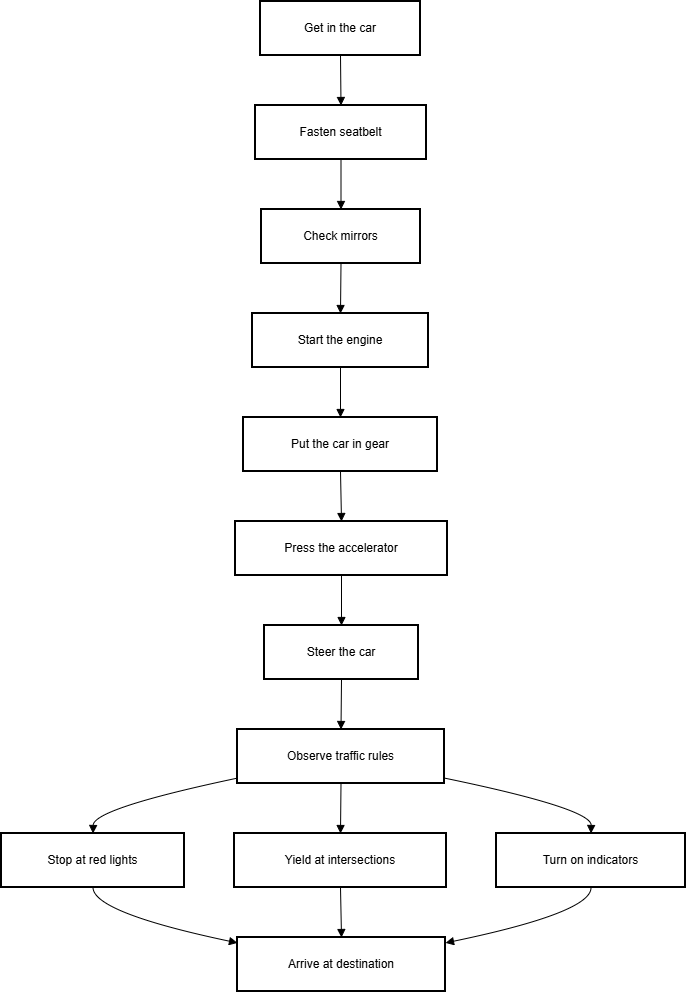

The diagram above was exported from draw.io. Its source (the exported page's mxGraphModel, read from the mxfile embedded in the PNG):
<mxGraphModel dx="1106" dy="597" grid="1" gridSize="10" guides="1" tooltips="1" connect="1" arrows="1" fold="1" page="1" pageScale="1" pageWidth="850" pageHeight="1100" math="0" shadow="0">
  <root>
    <mxCell id="0" />
    <mxCell id="1" parent="0" />
    <mxCell id="2" parent="1" style="whiteSpace=wrap;strokeWidth=2;" value="Get in the car" vertex="1">
      <mxGeometry height="54" width="160" x="267" y="8" as="geometry" />
    </mxCell>
    <mxCell id="3" parent="1" style="whiteSpace=wrap;strokeWidth=2;" value="Fasten seatbelt" vertex="1">
      <mxGeometry height="54" width="171" x="262" y="112" as="geometry" />
    </mxCell>
    <mxCell id="4" parent="1" style="whiteSpace=wrap;strokeWidth=2;" value="Check mirrors" vertex="1">
      <mxGeometry height="54" width="159" x="268" y="216" as="geometry" />
    </mxCell>
    <mxCell id="5" parent="1" style="whiteSpace=wrap;strokeWidth=2;" value="Start the engine" vertex="1">
      <mxGeometry height="54" width="176" x="259" y="320" as="geometry" />
    </mxCell>
    <mxCell id="6" parent="1" style="whiteSpace=wrap;strokeWidth=2;" value="Put the car in gear" vertex="1">
      <mxGeometry height="54" width="194" x="250" y="424" as="geometry" />
    </mxCell>
    <mxCell id="7" parent="1" style="whiteSpace=wrap;strokeWidth=2;" value="Press the accelerator" vertex="1">
      <mxGeometry height="54" width="212" x="242" y="528" as="geometry" />
    </mxCell>
    <mxCell id="8" parent="1" style="whiteSpace=wrap;strokeWidth=2;" value="Steer the car" vertex="1">
      <mxGeometry height="54" width="154" x="271" y="632" as="geometry" />
    </mxCell>
    <mxCell id="9" parent="1" style="whiteSpace=wrap;strokeWidth=2;" value="Observe traffic rules" vertex="1">
      <mxGeometry height="54" width="207" x="244" y="736" as="geometry" />
    </mxCell>
    <mxCell id="10" parent="1" style="whiteSpace=wrap;strokeWidth=2;" value="Stop at red lights" vertex="1">
      <mxGeometry height="54" width="183" x="8" y="840" as="geometry" />
    </mxCell>
    <mxCell id="11" parent="1" style="whiteSpace=wrap;strokeWidth=2;" value="Yield at intersections" vertex="1">
      <mxGeometry height="54" width="212" x="241" y="840" as="geometry" />
    </mxCell>
    <mxCell id="12" parent="1" style="whiteSpace=wrap;strokeWidth=2;" value="Turn on indicators" vertex="1">
      <mxGeometry height="54" width="189" x="503" y="840" as="geometry" />
    </mxCell>
    <mxCell id="13" parent="1" style="whiteSpace=wrap;strokeWidth=2;" value="Arrive at destination" vertex="1">
      <mxGeometry height="54" width="208" x="244" y="944" as="geometry" />
    </mxCell>
    <mxCell id="14" edge="1" parent="1" source="2" style="curved=1;startArrow=none;endArrow=block;exitX=0.5;exitY=1;entryX=0.5;entryY=0;" target="3" value="">
      <mxGeometry relative="1" as="geometry">
        <Array as="points" />
      </mxGeometry>
    </mxCell>
    <mxCell id="15" edge="1" parent="1" source="3" style="curved=1;startArrow=none;endArrow=block;exitX=0.5;exitY=1;entryX=0.5;entryY=0;" target="4" value="">
      <mxGeometry relative="1" as="geometry">
        <Array as="points" />
      </mxGeometry>
    </mxCell>
    <mxCell id="16" edge="1" parent="1" source="4" style="curved=1;startArrow=none;endArrow=block;exitX=0.5;exitY=1;entryX=0.5;entryY=0;" target="5" value="">
      <mxGeometry relative="1" as="geometry">
        <Array as="points" />
      </mxGeometry>
    </mxCell>
    <mxCell id="17" edge="1" parent="1" source="5" style="curved=1;startArrow=none;endArrow=block;exitX=0.5;exitY=1;entryX=0.5;entryY=0;" target="6" value="">
      <mxGeometry relative="1" as="geometry">
        <Array as="points" />
      </mxGeometry>
    </mxCell>
    <mxCell id="18" edge="1" parent="1" source="6" style="curved=1;startArrow=none;endArrow=block;exitX=0.5;exitY=1;entryX=0.5;entryY=0;" target="7" value="">
      <mxGeometry relative="1" as="geometry">
        <Array as="points" />
      </mxGeometry>
    </mxCell>
    <mxCell id="19" edge="1" parent="1" source="7" style="curved=1;startArrow=none;endArrow=block;exitX=0.5;exitY=1;entryX=0.5;entryY=0;" target="8" value="">
      <mxGeometry relative="1" as="geometry">
        <Array as="points" />
      </mxGeometry>
    </mxCell>
    <mxCell id="20" edge="1" parent="1" source="8" style="curved=1;startArrow=none;endArrow=block;exitX=0.5;exitY=1;entryX=0.5;entryY=0;" target="9" value="">
      <mxGeometry relative="1" as="geometry">
        <Array as="points" />
      </mxGeometry>
    </mxCell>
    <mxCell id="21" edge="1" parent="1" source="9" style="curved=1;startArrow=none;endArrow=block;exitX=0;exitY=0.9;entryX=0.5;entryY=0;" target="10" value="">
      <mxGeometry relative="1" as="geometry">
        <Array as="points">
          <mxPoint x="100" y="815" />
        </Array>
      </mxGeometry>
    </mxCell>
    <mxCell id="22" edge="1" parent="1" source="9" style="curved=1;startArrow=none;endArrow=block;exitX=0.5;exitY=1;entryX=0.5;entryY=0;" target="11" value="">
      <mxGeometry relative="1" as="geometry">
        <Array as="points" />
      </mxGeometry>
    </mxCell>
    <mxCell id="23" edge="1" parent="1" source="9" style="curved=1;startArrow=none;endArrow=block;exitX=1;exitY=0.9;entryX=0.5;entryY=0;" target="12" value="">
      <mxGeometry relative="1" as="geometry">
        <Array as="points">
          <mxPoint x="598" y="815" />
        </Array>
      </mxGeometry>
    </mxCell>
    <mxCell id="24" edge="1" parent="1" source="10" style="curved=1;startArrow=none;endArrow=block;exitX=0.5;exitY=1;entryX=0;entryY=0.1;" target="13" value="">
      <mxGeometry relative="1" as="geometry">
        <Array as="points">
          <mxPoint x="100" y="919" />
        </Array>
      </mxGeometry>
    </mxCell>
    <mxCell id="25" edge="1" parent="1" source="11" style="curved=1;startArrow=none;endArrow=block;exitX=0.5;exitY=1;entryX=0.5;entryY=0;" target="13" value="">
      <mxGeometry relative="1" as="geometry">
        <Array as="points" />
      </mxGeometry>
    </mxCell>
    <mxCell id="26" edge="1" parent="1" source="12" style="curved=1;startArrow=none;endArrow=block;exitX=0.5;exitY=1;entryX=1;entryY=0.1;" target="13" value="">
      <mxGeometry relative="1" as="geometry">
        <Array as="points">
          <mxPoint x="598" y="919" />
        </Array>
      </mxGeometry>
    </mxCell>
  </root>
</mxGraphModel>